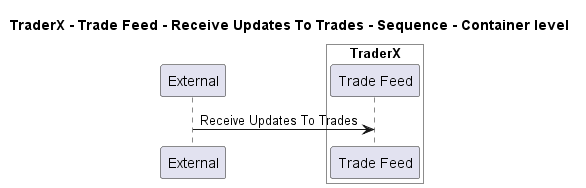

The diagram above was rendered by PlantUML. Its source (embedded in the PNG):
@startuml
!pragma layout smetana

title TraderX - Trade Feed - Receive Updates To Trades - Sequence - Container level

participant "External" as C4InterFlow.SoftwareSystems.ExternalSystem

box "TraderX" #White
    participant "Trade Feed" as TraderX.SoftwareSystems.TraderX.Containers.TradeFeed
end box


C4InterFlow.SoftwareSystems.ExternalSystem -> TraderX.SoftwareSystems.TraderX.Containers.TradeFeed : Receive Updates To Trades


@enduml